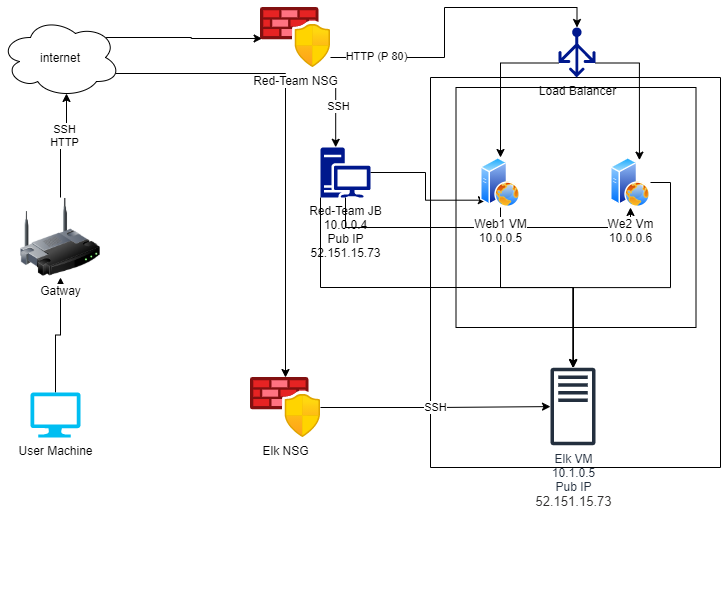

The diagram above was exported from draw.io. Its source (the exported page's mxGraphModel, read from the mxfile embedded in the PNG):
<mxGraphModel dx="308" dy="559" grid="1" gridSize="10" guides="1" tooltips="1" connect="1" arrows="1" fold="1" page="1" pageScale="1" pageWidth="850" pageHeight="1100" math="0" shadow="0">
  <root>
    <mxCell id="0" />
    <mxCell id="1" parent="0" />
    <mxCell id="73bdSd42zADUgNfHizBv-29" value="" style="rounded=0;whiteSpace=wrap;html=1;direction=south;" parent="1" vertex="1">
      <mxGeometry x="460" y="190" width="290" height="390" as="geometry" />
    </mxCell>
    <mxCell id="73bdSd42zADUgNfHizBv-26" value="" style="whiteSpace=wrap;html=1;aspect=fixed;" parent="1" vertex="1">
      <mxGeometry x="485.5" y="200" width="240" height="240" as="geometry" />
    </mxCell>
    <mxCell id="73bdSd42zADUgNfHizBv-19" style="edgeStyle=orthogonalEdgeStyle;rounded=0;orthogonalLoop=1;jettySize=auto;html=1;exitX=0.5;exitY=0;exitDx=0;exitDy=0;exitPerimeter=0;entryX=0.5;entryY=1;entryDx=0;entryDy=0;" parent="1" source="73bdSd42zADUgNfHizBv-1" target="73bdSd42zADUgNfHizBv-2" edge="1">
      <mxGeometry relative="1" as="geometry" />
    </mxCell>
    <mxCell id="73bdSd42zADUgNfHizBv-1" value="User Machine" style="verticalLabelPosition=bottom;html=1;verticalAlign=top;align=center;strokeColor=none;fillColor=#00BEF2;shape=mxgraph.azure.computer;pointerEvents=1;" parent="1" vertex="1">
      <mxGeometry x="60" y="505" width="50" height="45" as="geometry" />
    </mxCell>
    <mxCell id="73bdSd42zADUgNfHizBv-20" style="edgeStyle=orthogonalEdgeStyle;rounded=0;orthogonalLoop=1;jettySize=auto;html=1;exitX=0.5;exitY=0;exitDx=0;exitDy=0;entryX=0.55;entryY=0.95;entryDx=0;entryDy=0;entryPerimeter=0;" parent="1" source="73bdSd42zADUgNfHizBv-2" target="73bdSd42zADUgNfHizBv-3" edge="1">
      <mxGeometry relative="1" as="geometry" />
    </mxCell>
    <mxCell id="ntiVQXLwmYrDxor8KLM_-3" value="SSH&lt;br&gt;HTTP" style="edgeLabel;html=1;align=center;verticalAlign=middle;resizable=0;points=[];" parent="73bdSd42zADUgNfHizBv-20" vertex="1" connectable="0">
      <mxGeometry x="0.2509" y="3" relative="1" as="geometry">
        <mxPoint as="offset" />
      </mxGeometry>
    </mxCell>
    <mxCell id="73bdSd42zADUgNfHizBv-2" value="Gatway" style="image;html=1;image=img/lib/clip_art/networking/Wireless_Router_128x128.png" parent="1" vertex="1">
      <mxGeometry x="50" y="310" width="80" height="80" as="geometry" />
    </mxCell>
    <mxCell id="73bdSd42zADUgNfHizBv-21" style="edgeStyle=orthogonalEdgeStyle;rounded=0;orthogonalLoop=1;jettySize=auto;html=1;exitX=0.88;exitY=0.25;exitDx=0;exitDy=0;exitPerimeter=0;entryX=0.023;entryY=0.183;entryDx=0;entryDy=0;entryPerimeter=0;" parent="1" source="73bdSd42zADUgNfHizBv-3" edge="1">
      <mxGeometry relative="1" as="geometry">
        <mxPoint x="291.6099999999999" y="150.98000000000002" as="targetPoint" />
      </mxGeometry>
    </mxCell>
    <mxCell id="73bdSd42zADUgNfHizBv-22" style="edgeStyle=orthogonalEdgeStyle;rounded=0;orthogonalLoop=1;jettySize=auto;html=1;exitX=0.96;exitY=0.7;exitDx=0;exitDy=0;exitPerimeter=0;" parent="1" source="73bdSd42zADUgNfHizBv-3" target="73bdSd42zADUgNfHizBv-11" edge="1">
      <mxGeometry relative="1" as="geometry" />
    </mxCell>
    <mxCell id="73bdSd42zADUgNfHizBv-3" value="internet" style="ellipse;shape=cloud;whiteSpace=wrap;html=1;" parent="1" vertex="1">
      <mxGeometry x="30" y="130" width="120" height="80" as="geometry" />
    </mxCell>
    <mxCell id="73bdSd42zADUgNfHizBv-14" style="edgeStyle=orthogonalEdgeStyle;rounded=0;orthogonalLoop=1;jettySize=auto;html=1;exitX=0.5;exitY=1;exitDx=0;exitDy=0;exitPerimeter=0;entryX=0.5;entryY=1;entryDx=0;entryDy=0;" parent="1" source="73bdSd42zADUgNfHizBv-4" target="73bdSd42zADUgNfHizBv-6" edge="1">
      <mxGeometry relative="1" as="geometry" />
    </mxCell>
    <mxCell id="73bdSd42zADUgNfHizBv-16" style="edgeStyle=orthogonalEdgeStyle;rounded=0;orthogonalLoop=1;jettySize=auto;html=1;exitX=1;exitY=0.5;exitDx=0;exitDy=0;exitPerimeter=0;entryX=0;entryY=1;entryDx=0;entryDy=0;" parent="1" source="73bdSd42zADUgNfHizBv-4" target="73bdSd42zADUgNfHizBv-5" edge="1">
      <mxGeometry relative="1" as="geometry" />
    </mxCell>
    <mxCell id="73bdSd42zADUgNfHizBv-30" style="edgeStyle=orthogonalEdgeStyle;rounded=0;orthogonalLoop=1;jettySize=auto;html=1;exitX=0;exitY=1;exitDx=0;exitDy=0;exitPerimeter=0;" parent="1" source="73bdSd42zADUgNfHizBv-4" target="73bdSd42zADUgNfHizBv-8" edge="1">
      <mxGeometry relative="1" as="geometry">
        <Array as="points">
          <mxPoint x="350" y="400" />
          <mxPoint x="603" y="400" />
        </Array>
      </mxGeometry>
    </mxCell>
    <mxCell id="73bdSd42zADUgNfHizBv-4" value="Red-Team JB&lt;br&gt;10.0.0.4&lt;br&gt;Pub IP&lt;br&gt;52.151.15.73" style="sketch=0;aspect=fixed;pointerEvents=1;shadow=0;dashed=0;html=1;strokeColor=none;labelPosition=center;verticalLabelPosition=bottom;verticalAlign=top;align=center;fillColor=#00188D;shape=mxgraph.mscae.enterprise.workstation_client" parent="1" vertex="1">
      <mxGeometry x="350" y="260" width="50" height="50" as="geometry" />
    </mxCell>
    <mxCell id="73bdSd42zADUgNfHizBv-24" style="edgeStyle=orthogonalEdgeStyle;rounded=0;orthogonalLoop=1;jettySize=auto;html=1;exitX=0.5;exitY=1;exitDx=0;exitDy=0;" parent="1" source="73bdSd42zADUgNfHizBv-5" target="73bdSd42zADUgNfHizBv-8" edge="1">
      <mxGeometry relative="1" as="geometry" />
    </mxCell>
    <mxCell id="73bdSd42zADUgNfHizBv-5" value="Web1 VM&lt;br&gt;10.0.0.5&lt;br&gt;" style="aspect=fixed;perimeter=ellipsePerimeter;html=1;align=center;shadow=0;dashed=0;spacingTop=3;image;image=img/lib/active_directory/web_server.svg;" parent="1" vertex="1">
      <mxGeometry x="510" y="270" width="40" height="50" as="geometry" />
    </mxCell>
    <mxCell id="73bdSd42zADUgNfHizBv-25" style="edgeStyle=orthogonalEdgeStyle;rounded=0;orthogonalLoop=1;jettySize=auto;html=1;exitX=1;exitY=0.5;exitDx=0;exitDy=0;" parent="1" source="73bdSd42zADUgNfHizBv-6" target="73bdSd42zADUgNfHizBv-8" edge="1">
      <mxGeometry relative="1" as="geometry" />
    </mxCell>
    <mxCell id="73bdSd42zADUgNfHizBv-6" value="We2 Vm&lt;br&gt;10.0.0.6&lt;br&gt;" style="aspect=fixed;perimeter=ellipsePerimeter;html=1;align=center;shadow=0;dashed=0;spacingTop=3;image;image=img/lib/active_directory/web_server.svg;" parent="1" vertex="1">
      <mxGeometry x="640" y="270" width="40" height="50" as="geometry" />
    </mxCell>
    <mxCell id="73bdSd42zADUgNfHizBv-8" value="Elk VM&lt;br&gt;10.1.0.5&lt;br&gt;Pub IP&lt;br&gt;&lt;span style=&quot;color: rgb(50 , 49 , 48) ; font-family: &amp;#34;segoe ui&amp;#34; , &amp;#34;segoe ui web (west european)&amp;#34; , &amp;#34;segoe ui&amp;#34; , , &amp;#34;blinkmacsystemfont&amp;#34; , &amp;#34;roboto&amp;#34; , &amp;#34;helvetica neue&amp;#34; , sans-serif ; font-size: 13px ; text-align: left ; background-color: rgb(255 , 255 , 255)&quot;&gt;52.151.15.73&lt;/span&gt;" style="sketch=0;outlineConnect=0;fontColor=#232F3E;gradientColor=none;fillColor=#232F3E;strokeColor=none;dashed=0;verticalLabelPosition=bottom;verticalAlign=top;align=center;html=1;fontSize=12;fontStyle=0;aspect=fixed;pointerEvents=1;shape=mxgraph.aws4.traditional_server;" parent="1" vertex="1">
      <mxGeometry x="580" y="480" width="45" height="78" as="geometry" />
    </mxCell>
    <mxCell id="73bdSd42zADUgNfHizBv-12" style="edgeStyle=orthogonalEdgeStyle;rounded=0;orthogonalLoop=1;jettySize=auto;html=1;exitX=0;exitY=0.71;exitDx=0;exitDy=0;exitPerimeter=0;entryX=0.5;entryY=0;entryDx=0;entryDy=0;" parent="1" source="73bdSd42zADUgNfHizBv-9" target="73bdSd42zADUgNfHizBv-5" edge="1">
      <mxGeometry relative="1" as="geometry" />
    </mxCell>
    <mxCell id="73bdSd42zADUgNfHizBv-13" style="edgeStyle=orthogonalEdgeStyle;rounded=0;orthogonalLoop=1;jettySize=auto;html=1;exitX=1;exitY=0.71;exitDx=0;exitDy=0;exitPerimeter=0;entryX=0.75;entryY=0;entryDx=0;entryDy=0;" parent="1" source="73bdSd42zADUgNfHizBv-9" target="73bdSd42zADUgNfHizBv-6" edge="1">
      <mxGeometry relative="1" as="geometry" />
    </mxCell>
    <mxCell id="73bdSd42zADUgNfHizBv-9" value="Load Balancer" style="sketch=0;aspect=fixed;pointerEvents=1;shadow=0;dashed=0;html=1;strokeColor=none;labelPosition=center;verticalLabelPosition=bottom;verticalAlign=top;align=center;fillColor=#00188D;shape=mxgraph.azure.load_balancer_generic" parent="1" vertex="1">
      <mxGeometry x="588" y="140" width="37" height="50" as="geometry" />
    </mxCell>
    <mxCell id="73bdSd42zADUgNfHizBv-17" style="edgeStyle=orthogonalEdgeStyle;rounded=0;orthogonalLoop=1;jettySize=auto;html=1;entryX=0.5;entryY=0;entryDx=0;entryDy=0;entryPerimeter=0;" parent="1" target="73bdSd42zADUgNfHizBv-9" edge="1">
      <mxGeometry relative="1" as="geometry">
        <mxPoint x="360" y="170" as="sourcePoint" />
      </mxGeometry>
    </mxCell>
    <mxCell id="ntiVQXLwmYrDxor8KLM_-4" value="HTTP (P 80)" style="edgeLabel;html=1;align=center;verticalAlign=middle;resizable=0;points=[];" parent="73bdSd42zADUgNfHizBv-17" vertex="1" connectable="0">
      <mxGeometry x="-0.7144" y="2" relative="1" as="geometry">
        <mxPoint as="offset" />
      </mxGeometry>
    </mxCell>
    <mxCell id="73bdSd42zADUgNfHizBv-18" style="edgeStyle=orthogonalEdgeStyle;rounded=0;orthogonalLoop=1;jettySize=auto;html=1;entryX=0.304;entryY=-0.004;entryDx=0;entryDy=0;entryPerimeter=0;" parent="1" target="73bdSd42zADUgNfHizBv-4" edge="1">
      <mxGeometry relative="1" as="geometry">
        <mxPoint x="325" y="200" as="sourcePoint" />
      </mxGeometry>
    </mxCell>
    <mxCell id="ntiVQXLwmYrDxor8KLM_-5" value="SSH" style="edgeLabel;html=1;align=center;verticalAlign=middle;resizable=0;points=[];" parent="73bdSd42zADUgNfHizBv-18" vertex="1" connectable="0">
      <mxGeometry x="0.18" y="2" relative="1" as="geometry">
        <mxPoint as="offset" />
      </mxGeometry>
    </mxCell>
    <mxCell id="73bdSd42zADUgNfHizBv-23" value="SSH" style="edgeStyle=orthogonalEdgeStyle;rounded=0;orthogonalLoop=1;jettySize=auto;html=1;" parent="1" source="73bdSd42zADUgNfHizBv-11" target="73bdSd42zADUgNfHizBv-8" edge="1">
      <mxGeometry relative="1" as="geometry" />
    </mxCell>
    <mxCell id="73bdSd42zADUgNfHizBv-11" value="Elk NSG" style="aspect=fixed;html=1;points=[];align=center;image;fontSize=12;image=img/lib/azure2/networking/Azure_Firewall_Manager.svg;" parent="1" vertex="1">
      <mxGeometry x="280" y="490" width="70" height="60" as="geometry" />
    </mxCell>
    <mxCell id="ntiVQXLwmYrDxor8KLM_-1" value="&lt;br&gt;&lt;br&gt;&lt;br&gt;&lt;br&gt;&lt;br&gt;&lt;br&gt;&lt;br&gt;&lt;br&gt;&lt;br&gt;&lt;br&gt;&lt;br&gt;&amp;nbsp; &amp;nbsp; &amp;nbsp; &amp;nbsp; &amp;nbsp; &amp;nbsp;&amp;nbsp;" style="text;html=1;align=center;verticalAlign=middle;resizable=0;points=[];autosize=1;strokeColor=none;fillColor=none;" parent="1" vertex="1">
      <mxGeometry x="55" y="535" width="60" height="170" as="geometry" />
    </mxCell>
    <mxCell id="ntiVQXLwmYrDxor8KLM_-2" value="Red-Team NSG" style="aspect=fixed;html=1;points=[];align=center;image;fontSize=12;image=img/lib/azure2/networking/Azure_Firewall_Manager.svg;" parent="1" vertex="1">
      <mxGeometry x="290" y="120" width="70" height="60" as="geometry" />
    </mxCell>
  </root>
</mxGraphModel>